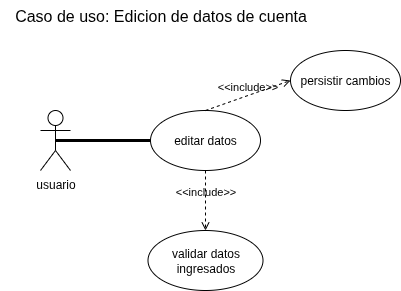

The diagram above was exported from draw.io. Its source (the exported page's mxGraphModel, read from the mxfile embedded in the PNG):
<mxGraphModel dx="946" dy="660" grid="1" gridSize="10" guides="1" tooltips="1" connect="1" arrows="1" fold="1" page="1" pageScale="1" pageWidth="827" pageHeight="1169" math="0" shadow="0">
  <root>
    <mxCell id="0" />
    <mxCell id="1" parent="0" />
    <mxCell id="OPvRE-qE65lbxZTvrCY0-1" value="Caso de uso: Edicion de datos de cuenta" style="text;html=1;align=center;verticalAlign=middle;resizable=0;points=[];autosize=1;strokeColor=none;fillColor=none;fontSize=16;" vertex="1" parent="1">
      <mxGeometry x="30" y="10" width="320" height="30" as="geometry" />
    </mxCell>
    <mxCell id="OPvRE-qE65lbxZTvrCY0-2" value="usuario" style="shape=umlActor;verticalLabelPosition=bottom;verticalAlign=top;html=1;" vertex="1" parent="1">
      <mxGeometry x="70" y="120" width="30" height="60" as="geometry" />
    </mxCell>
    <mxCell id="OPvRE-qE65lbxZTvrCY0-3" value="editar datos" style="ellipse;whiteSpace=wrap;html=1;" vertex="1" parent="1">
      <mxGeometry x="180" y="120" width="110" height="60" as="geometry" />
    </mxCell>
    <mxCell id="OPvRE-qE65lbxZTvrCY0-4" value="validar datos ingresados" style="ellipse;whiteSpace=wrap;html=1;" vertex="1" parent="1">
      <mxGeometry x="177.5" y="240" width="115" height="60" as="geometry" />
    </mxCell>
    <mxCell id="OPvRE-qE65lbxZTvrCY0-5" value="persistir cambios" style="ellipse;whiteSpace=wrap;html=1;" vertex="1" parent="1">
      <mxGeometry x="320" y="60" width="110" height="60" as="geometry" />
    </mxCell>
    <mxCell id="OPvRE-qE65lbxZTvrCY0-7" value="&amp;lt;&amp;lt;include&amp;gt;&amp;gt;" style="html=1;verticalAlign=bottom;labelBackgroundColor=none;endArrow=open;endFill=0;dashed=1;rounded=0;exitX=0.5;exitY=1;exitDx=0;exitDy=0;entryX=0.5;entryY=0;entryDx=0;entryDy=0;" edge="1" parent="1" source="OPvRE-qE65lbxZTvrCY0-3" target="OPvRE-qE65lbxZTvrCY0-4">
      <mxGeometry width="160" relative="1" as="geometry">
        <mxPoint x="50" y="320" as="sourcePoint" />
        <mxPoint x="210" y="320" as="targetPoint" />
      </mxGeometry>
    </mxCell>
    <mxCell id="OPvRE-qE65lbxZTvrCY0-8" value="&amp;lt;&amp;lt;include&amp;gt;&amp;gt;" style="html=1;verticalAlign=bottom;labelBackgroundColor=none;endArrow=open;endFill=0;dashed=1;rounded=0;exitX=0.5;exitY=0;exitDx=0;exitDy=0;entryX=0;entryY=0.5;entryDx=0;entryDy=0;" edge="1" parent="1" source="OPvRE-qE65lbxZTvrCY0-3" target="OPvRE-qE65lbxZTvrCY0-5">
      <mxGeometry width="160" relative="1" as="geometry">
        <mxPoint x="340" y="270" as="sourcePoint" />
        <mxPoint x="500" y="270" as="targetPoint" />
      </mxGeometry>
    </mxCell>
    <mxCell id="qPD1tIm_nzquyB3w_Uyf-1" value="" style="endArrow=none;startArrow=none;endFill=0;startFill=0;endSize=8;html=1;verticalAlign=bottom;labelBackgroundColor=none;strokeWidth=3;rounded=0;exitX=0.5;exitY=0.5;exitDx=0;exitDy=0;exitPerimeter=0;entryX=0;entryY=0.5;entryDx=0;entryDy=0;" edge="1" parent="1" source="OPvRE-qE65lbxZTvrCY0-2" target="OPvRE-qE65lbxZTvrCY0-3">
      <mxGeometry width="160" relative="1" as="geometry">
        <mxPoint x="20" y="320" as="sourcePoint" />
        <mxPoint x="180" y="320" as="targetPoint" />
      </mxGeometry>
    </mxCell>
  </root>
</mxGraphModel>